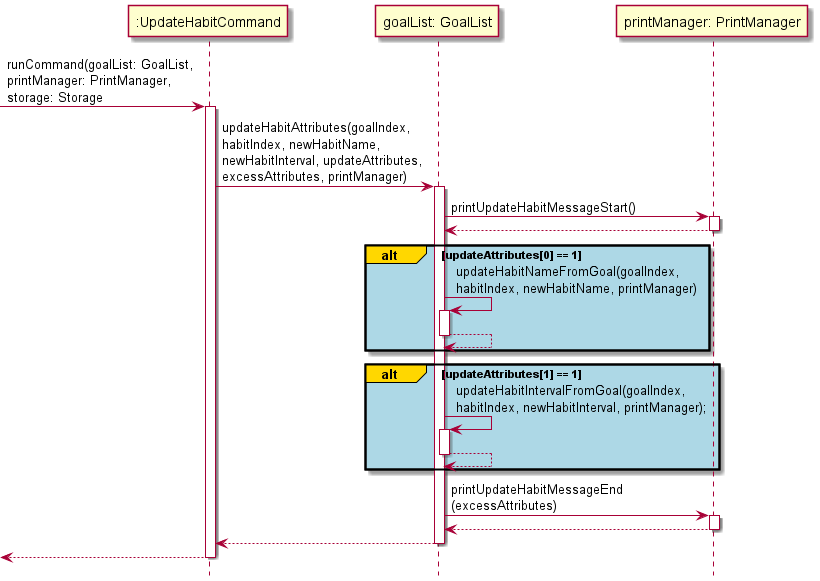

The diagram above was rendered by PlantUML. Its source (embedded in the PNG):
@startuml
'https://plantuml.com/sequence-diagram
!include Style.puml

-> ":UpdateHabitCommand": runCommand(goalList: GoalList,\nprintManager: PrintManager,\nstorage: Storage
activate ":UpdateHabitCommand"

":UpdateHabitCommand" -> "goalList: GoalList": updateHabitAttributes(goalIndex,\nhabitIndex, newHabitName,\nnewHabitInterval, updateAttributes,\nexcessAttributes, printManager)
activate "goalList: GoalList"

"goalList: GoalList" -> "printManager: PrintManager": printUpdateHabitMessageStart()
activate "printManager: PrintManager"
"printManager: PrintManager" --> "goalList: GoalList"
deactivate "printManager: PrintManager"

alt#gold #lightblue updateAttributes[0] == 1
"goalList: GoalList" -> "goalList: GoalList": updateHabitNameFromGoal(goalIndex,\nhabitIndex, newHabitName, printManager)
activate "goalList: GoalList"
"goalList: GoalList" --> "goalList: GoalList":
deactivate "goalList: GoalList"
end

alt#gold #lightblue updateAttributes[1] == 1
"goalList: GoalList" -> "goalList: GoalList": updateHabitIntervalFromGoal(goalIndex, \nhabitIndex, newHabitInterval, printManager);
activate "goalList: GoalList"
"goalList: GoalList" --> "goalList: GoalList":
deactivate "goalList: GoalList"
end

"goalList: GoalList" -> "printManager: PrintManager": printUpdateHabitMessageEnd\n(excessAttributes)
activate "printManager: PrintManager"
"printManager: PrintManager" --> "goalList: GoalList"
deactivate "printManager: PrintManager"

"goalList: GoalList" --> ":UpdateHabitCommand"
deactivate "goalList: GoalList"

<-- ":UpdateHabitCommand"
deactivate ":UpdateHabitCommand"

@enduml